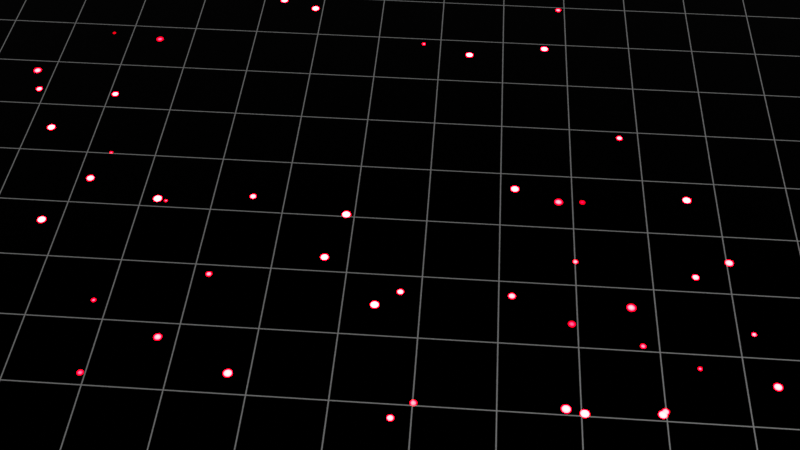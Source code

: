 # Source: blend.blend  (saved by Blender 2.93.20; exported with 4.5.12 LTS)
import bpy
from mathutils import Matrix  # noqa: F401  (used for matrix-valued properties, if any)

bpy.ops.wm.read_factory_settings(use_empty=True)
scene = bpy.context.scene
scene.name = 'Scene'

# ---- collections
col_collection = bpy.data.collections.new('Collection'); scene.collection.children.link(col_collection)

# ---- materials (node trees are filled in below, after node groups)
mat_x = bpy.data.materials.new('格子')
mat_x.use_transparent_shadow = False

# ---- material node trees
mat_x.use_nodes = True; mat_x.node_tree.nodes.clear()
_N = mat_x.node_tree.nodes; _L = mat_x.node_tree.links
n0 = _N.new('ShaderNodeOutputMaterial'); n0.name = 'Material Output'; n0.location = (931, 300)
n1 = _N.new('ShaderNodeTexCoord'); n1.name = 'Texture Coordinate.001'; n1.location = (-1010, -86)
n2 = _N.new('ShaderNodeMapping'); n2.name = 'Mapping.001'; n2.location = (-785, -14)
n2.width = 240
n3 = _N.new('ShaderNodeTexVoronoi'); n3.name = 'Voronoi Texture'; n3.location = (-435, -81)
n3.inputs[2].default_value = 1.6
n4 = _N.new('ShaderNodeMapRange'); n4.name = 'Map Range'; n4.location = (-210, -97)
n4.inputs[2].default_value = 0.1
n4.inputs[3].default_value = 1.0
n4.inputs[4].default_value = 0.0
n5 = _N.new('ShaderNodeBsdfPrincipled'); n5.name = 'Principled BSDF'; n5.location = (365, 146)
n5.distribution = 'GGX'
n5.subsurface_method = 'BURLEY'
n5.inputs[1].default_value = 1.0
n5.inputs[3].default_value = 1.45
n6 = _N.new('ShaderNodeTexBrick'); n6.name = 'Brick Texture'; n6.location = (-362, 388)
n6.width = 168
n6.offset = 0.0
n6.inputs[1].default_value = (1.0, 1.0, 1.0, 1.0)
n6.inputs[2].default_value = (1.0, 1.0, 1.0, 1.0)
n6.inputs[4].default_value = 1.0
n6.inputs[6].default_value = 1.0
n6.inputs[8].default_value = 1.0
n6.inputs[9].default_value = 1.0
n7 = _N.new('ShaderNodeTexCoord'); n7.name = 'Texture Coordinate'; n7.location = (-937, 293)
n8 = _N.new('ShaderNodeMapping'); n8.name = 'Mapping'; n8.location = (-712, 366)
n8.width = 240
n9 = _N.new('ShaderNodeValToRGB'); n9.name = 'ColorRamp'; n9.location = (-102, 279)
while len(n9.color_ramp.elements) > 1: n9.color_ramp.elements.remove(n9.color_ramp.elements[-1])
n9.color_ramp.elements[0].position = 0.0; n9.color_ramp.elements[0].color = (1.0, 1.0, 1.0, 1.0)
_e = n9.color_ramp.elements.new(0.6159); _e.color = (0.0, 0.0, 0.0, 1.0)
n10 = _N.new('ShaderNodeMapping'); n10.name = 'マッピング'; n10.location = (-793, -409)
n10.width = 240
n11 = _N.new('ShaderNodeTexCoord'); n11.name = 'テクスチャ座標'; n11.location = (-1018, -481)
n12 = _N.new('ShaderNodeTexNoise'); n12.name = 'ノイズテクスチャ'; n12.location = (-443, -481)
n12.noise_dimensions = '4D'
n12.inputs[1].default_value = 16.8
n12.inputs[2].default_value = 0.5
n13 = _N.new('ShaderNodeMapRange'); n13.name = '範囲マッピング'; n13.location = (132, -492)
n13.inputs[4].default_value = 1000.0
n14 = _N.new('ShaderNodeRGBCurve'); n14.name = 'RGBカーブ'; n14.location = (-218, -430)
_c = n14.mapping.curves[3]
while len(_c.points) > 2: _c.points.remove(_c.points[-1])
_c.points[0].location = (0.0, 0.0); _c.points[0].handle_type = 'AUTO'
_c.points[1].location = (0.33333, 0.11); _c.points[1].handle_type = 'AUTO'
_p = _c.points.new(0.5942, 0.86); _p.handle_type = 'AUTO'
_p = _c.points.new(1.0, 1.0); _p.handle_type = 'AUTO'
n14.mapping.update()
n15 = _N.new('ShaderNodeValToRGB'); n15.name = 'ColorRamp.001'; n15.location = (15, -101)
while len(n15.color_ramp.elements) > 1: n15.color_ramp.elements.remove(n15.color_ramp.elements[-1])
n15.color_ramp.elements[0].position = 0.0; n15.color_ramp.elements[0].color = (0.0, 0.0, 0.0, 1.0)
_e = n15.color_ramp.elements.new(1.0); _e.color = (1.0, 0.0, 0.00351, 1.0)
_L.new(n6.outputs[0], n9.inputs[0])
_L.new(n8.outputs[0], n6.inputs[0])
_L.new(n7.outputs[3], n8.inputs[0])
_L.new(n9.outputs[0], n5.inputs[0])
_L.new(n2.outputs[0], n3.inputs[0])
_L.new(n3.outputs[0], n4.inputs[0])
_L.new(n4.outputs[0], n15.inputs[0])
_L.new(n15.outputs[0], n5.inputs[27])
_L.new(n10.outputs[0], n12.inputs[0])
_L.new(n12.outputs[0], n14.inputs[1])
_L.new(n11.outputs[3], n10.inputs[0])
_L.new(n1.outputs[3], n2.inputs[0])
_L.new(n5.outputs[0], n0.inputs[0])
_L.new(n13.outputs[0], n5.inputs[28])
_L.new(n14.outputs[0], n13.inputs[0])
n0.is_active_output = True

# ---- world
world_world = bpy.data.worlds.new('World'); scene.world = world_world
world_world.use_nodes = True; world_world.node_tree.nodes.clear()
_N = world_world.node_tree.nodes; _L = world_world.node_tree.links
n0 = _N.new('ShaderNodeOutputWorld'); n0.name = 'World Output'; n0.location = (300, 300)
n1 = _N.new('ShaderNodeBackground'); n1.name = 'Background'; n1.location = (10, 300)
n1.inputs[0].default_value = (0.05088, 0.05088, 0.05088, 1.0)
_L.new(n1.outputs[0], n0.inputs[0])
n0.is_active_output = True
world_world.color = (0.05088, 0.05088, 0.05088)
world_world.use_sun_shadow = False
world_world.sun_shadow_jitter_overblur = 0.0

# ---- cameras
cam_camera_001 = bpy.data.cameras.new('Camera.001')

# ---- meshes
me_plane = bpy.data.meshes.new('Plane')
me_plane.from_pydata([(-26.22, -26.22, 0.0), (26.22, -26.22, 0.0), (-26.22, 26.22, 0.0), (26.22, 26.22, 0.0)], [], [(0, 1, 3, 2)])
_uv = me_plane.uv_layers.new(name='UVMap')
_uv.uv.foreach_set('vector', [0.0, 0.0, 1.0, 0.0, 1.0, 1.0, 0.0, 1.0])
me_plane.materials.append(mat_x)
me_plane.use_remesh_fix_poles = True
me_plane.use_remesh_preserve_attributes = False
me_plane.update()

# ---- objects
ob_plane = bpy.data.objects.new('Plane', me_plane)
ob_camera = bpy.data.objects.new('Camera', cam_camera_001)

# ---- transforms, parenting, visibility, modifiers, constraints
ob_plane.location = (0.0, 0.0, 0.0)
ob_camera.location = (0.3978, -10.36, 11.15)
ob_camera.rotation_euler = (0.7451, -4.056e-08, 0.07384)

# ---- collection membership
col_collection.objects.link(ob_plane)
col_collection.objects.link(ob_camera)

# ---- scene / render settings (as saved in the file)
scene.camera = ob_camera
scene.frame_start = 1; scene.frame_end = 240; scene.frame_set(84)
scene.render.engine = 'BLENDER_EEVEE_NEXT'
scene.render.image_settings.file_format = 'FFMPEG'
scene.render.image_settings.color_mode = 'RGB'
scene.render.use_motion_blur = True
scene.cycles.use_denoising = False
scene.cycles.samples = 128
scene.cycles.sampling_pattern = 'TABULATED_SOBOL'
scene.cycles.use_adaptive_sampling = False
scene.cycles.use_light_tree = False
scene.eevee.taa_render_samples = 2
scene.view_settings.view_transform = 'Filmic'
bpy.context.view_layer.update()

# ---- added for rendering (the .blend has no usable light): sun
light_auto_sun = bpy.data.lights.new('AutoSun', 'SUN')
light_auto_sun.energy = 3.0
light_auto_sun.angle = 0.0523599
ob_auto_sun = bpy.data.objects.new('AutoSun', light_auto_sun)
scene.collection.objects.link(ob_auto_sun)
ob_auto_sun.rotation_euler = (0.872665, 0.174533, 0.523599)
bpy.context.view_layer.update()
